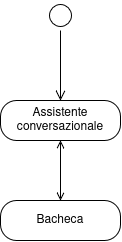

The diagram above was exported from draw.io. Its source (the exported page's mxGraphModel, read from the mxfile embedded in the PNG):
<mxGraphModel dx="1187" dy="669" grid="1" gridSize="10" guides="1" tooltips="1" connect="1" arrows="1" fold="1" page="1" pageScale="1" pageWidth="827" pageHeight="1169" math="0" shadow="0">
  <root>
    <mxCell id="0" />
    <mxCell id="1" parent="0" />
    <mxCell id="VWJ80d-Z_IN2FuExVhgh-1" parent="1" style="ellipse;html=1;shape=startState;" value="" vertex="1">
      <mxGeometry height="30" width="30" x="399" y="40" as="geometry" />
    </mxCell>
    <mxCell id="VWJ80d-Z_IN2FuExVhgh-2" edge="1" parent="1" source="VWJ80d-Z_IN2FuExVhgh-1" style="edgeStyle=orthogonalEdgeStyle;html=1;verticalAlign=bottom;endArrow=open;endSize=8;rounded=0;defaultLabelBackgroundColor=gap;entryX=0.5;entryY=0;entryDx=0;entryDy=0;" target="1ufp4oAIhHWQrlNWrfBg-1" value="">
      <mxGeometry relative="1" as="geometry">
        <mxPoint x="414" y="130" as="targetPoint" />
      </mxGeometry>
    </mxCell>
    <mxCell id="VWJ80d-Z_IN2FuExVhgh-3" parent="1" style="rounded=1;whiteSpace=wrap;html=1;arcSize=40;" value="Bacheca" vertex="1">
      <mxGeometry height="40" width="120" x="354" y="240" as="geometry" />
    </mxCell>
    <mxCell id="FF5fqBmy3-lCutQwx5AD-8" edge="1" parent="1" source="1ufp4oAIhHWQrlNWrfBg-1" style="edgeStyle=orthogonalEdgeStyle;rounded=0;orthogonalLoop=1;jettySize=auto;html=1;exitX=0.5;exitY=1;exitDx=0;exitDy=0;defaultLabelBackgroundColor=page;labelPadding=0 4;startArrow=open;startFill=0;endArrow=open;endFill=0;" target="VWJ80d-Z_IN2FuExVhgh-3">
      <mxGeometry relative="1" as="geometry" />
    </mxCell>
    <mxCell id="1ufp4oAIhHWQrlNWrfBg-1" parent="1" style="rounded=1;whiteSpace=wrap;html=1;arcSize=40;" value="Assistente conversazionale" vertex="1">
      <mxGeometry height="40" width="120" x="354" y="140" as="geometry" />
    </mxCell>
  </root>
</mxGraphModel>